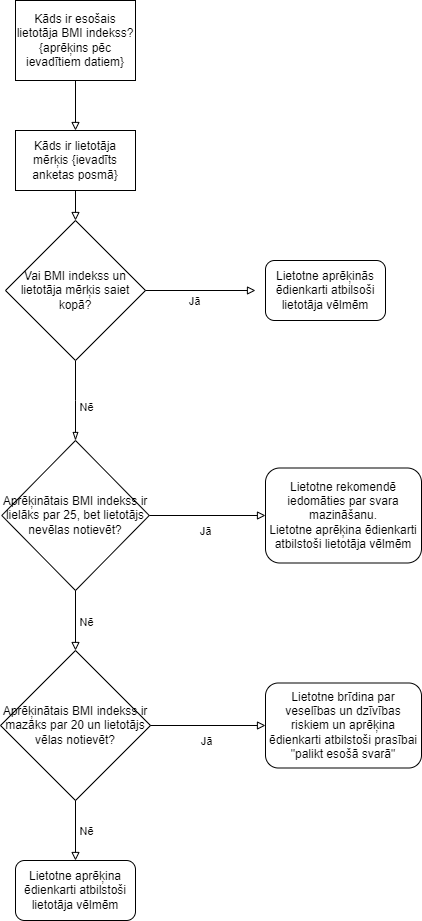

The diagram above was exported from draw.io. Its source (the exported page's mxGraphModel, read from the mxfile embedded in the PNG):
<mxGraphModel dx="1050" dy="522" grid="1" gridSize="10" guides="1" tooltips="1" connect="1" arrows="1" fold="1" page="1" pageScale="1" pageWidth="827" pageHeight="1169" math="0" shadow="0">
  <root>
    <mxCell id="0" />
    <mxCell id="1" parent="0" />
    <mxCell id="2" value="Kāds ir esošais lietotāja BMI indekss? {aprēķins pēc ievadītiem datiem}" style="rounded=0;whiteSpace=wrap;html=1;shadow=0;" vertex="1" parent="1">
      <mxGeometry x="160" y="540" width="120" height="80" as="geometry" />
    </mxCell>
    <mxCell id="3" value="Kāds ir lietotāja mērķis {ievadīts anketas posmā}" style="rounded=0;whiteSpace=wrap;html=1;" vertex="1" parent="1">
      <mxGeometry x="160" y="670" width="120" height="60" as="geometry" />
    </mxCell>
    <mxCell id="4" value="" style="endArrow=block;html=1;rounded=0;exitX=0.5;exitY=1;exitDx=0;exitDy=0;entryX=0.5;entryY=0;entryDx=0;entryDy=0;endFill=0;" edge="1" source="2" target="3" parent="1">
      <mxGeometry width="50" height="50" relative="1" as="geometry">
        <mxPoint x="370" y="570" as="sourcePoint" />
        <mxPoint x="420" y="520" as="targetPoint" />
      </mxGeometry>
    </mxCell>
    <mxCell id="5" style="edgeStyle=orthogonalEdgeStyle;rounded=0;orthogonalLoop=1;jettySize=auto;html=1;exitX=0.5;exitY=1;exitDx=0;exitDy=0;endArrow=blockThin;endFill=0;" edge="1" source="7" parent="1">
      <mxGeometry relative="1" as="geometry">
        <mxPoint x="220" y="980" as="targetPoint" />
      </mxGeometry>
    </mxCell>
    <mxCell id="6" value="Nē" style="edgeLabel;html=1;align=center;verticalAlign=middle;resizable=0;points=[];" vertex="1" connectable="0" parent="5">
      <mxGeometry x="0.1594" y="2" relative="1" as="geometry">
        <mxPoint x="8" as="offset" />
      </mxGeometry>
    </mxCell>
    <mxCell id="7" value="Vai BMI indekss un lietotāja mērķis saiet kopā?" style="rhombus;whiteSpace=wrap;html=1;" vertex="1" parent="1">
      <mxGeometry x="150" y="760" width="140" height="140" as="geometry" />
    </mxCell>
    <mxCell id="8" value="" style="endArrow=block;html=1;rounded=0;exitX=0.5;exitY=1;exitDx=0;exitDy=0;entryX=0.5;entryY=0;entryDx=0;entryDy=0;endFill=0;" edge="1" source="3" target="7" parent="1">
      <mxGeometry width="50" height="50" relative="1" as="geometry">
        <mxPoint x="370" y="770" as="sourcePoint" />
        <mxPoint x="420" y="720" as="targetPoint" />
      </mxGeometry>
    </mxCell>
    <mxCell id="9" value="" style="endArrow=block;html=1;rounded=0;endFill=0;" edge="1" parent="1">
      <mxGeometry width="50" height="50" relative="1" as="geometry">
        <mxPoint x="290" y="830" as="sourcePoint" />
        <mxPoint x="400" y="830" as="targetPoint" />
      </mxGeometry>
    </mxCell>
    <mxCell id="10" value="Jā" style="edgeLabel;html=1;align=center;verticalAlign=middle;resizable=0;points=[];" vertex="1" connectable="0" parent="9">
      <mxGeometry x="-0.1273" y="-3" relative="1" as="geometry">
        <mxPoint y="7" as="offset" />
      </mxGeometry>
    </mxCell>
    <mxCell id="11" value="Lietotne aprēķinās ēdienkarti atbilsoši lietotāja vēlmēm" style="rounded=1;whiteSpace=wrap;html=1;" vertex="1" parent="1">
      <mxGeometry x="410" y="800" width="120" height="60" as="geometry" />
    </mxCell>
    <mxCell id="12" value="Lietotne rekomendē iedomāties par svara mazināšanu.&lt;br&gt;Lietotne aprēķina ēdienkarti atbilstoši lietotāja vēlmēm" style="rounded=1;whiteSpace=wrap;html=1;" vertex="1" parent="1">
      <mxGeometry x="410" y="1007.5" width="156" height="95" as="geometry" />
    </mxCell>
    <mxCell id="13" value="Aprēķinātais BMI indekss ir lielāks par 25, bet lietotājs nevēlas notievēt?" style="rhombus;whiteSpace=wrap;html=1;" vertex="1" parent="1">
      <mxGeometry x="146.25" y="980" width="147.5" height="150" as="geometry" />
    </mxCell>
    <mxCell id="14" value="" style="endArrow=block;html=1;rounded=0;exitX=1;exitY=0.5;exitDx=0;exitDy=0;endFill=0;" edge="1" source="13" parent="1">
      <mxGeometry width="50" height="50" relative="1" as="geometry">
        <mxPoint x="370" y="1010" as="sourcePoint" />
        <mxPoint x="410" y="1055" as="targetPoint" />
      </mxGeometry>
    </mxCell>
    <mxCell id="15" value="Jā" style="edgeLabel;html=1;align=center;verticalAlign=middle;resizable=0;points=[];" vertex="1" connectable="0" parent="14">
      <mxGeometry x="0.0022" relative="1" as="geometry">
        <mxPoint x="-2" y="15" as="offset" />
      </mxGeometry>
    </mxCell>
    <mxCell id="16" value="" style="endArrow=block;html=1;rounded=0;exitX=0.5;exitY=1;exitDx=0;exitDy=0;endFill=0;" edge="1" source="13" parent="1">
      <mxGeometry width="50" height="50" relative="1" as="geometry">
        <mxPoint x="370" y="1210" as="sourcePoint" />
        <mxPoint x="220" y="1190" as="targetPoint" />
      </mxGeometry>
    </mxCell>
    <mxCell id="17" value="Nē" style="edgeLabel;html=1;align=center;verticalAlign=middle;resizable=0;points=[];" vertex="1" connectable="0" parent="16">
      <mxGeometry x="0.0267" y="2" relative="1" as="geometry">
        <mxPoint x="8" as="offset" />
      </mxGeometry>
    </mxCell>
    <mxCell id="18" value="Aprēķinātais BMI indekss ir mazāks par 20 un lietotājs vēlas notievēt?" style="rhombus;whiteSpace=wrap;html=1;" vertex="1" parent="1">
      <mxGeometry x="145" y="1190" width="150" height="150" as="geometry" />
    </mxCell>
    <mxCell id="19" value="Lietotne brīdina par veselības un dzīvības riskiem un aprēķina ēdienkarti atbilstoši prasībai &quot;palikt esošā svarā&quot;" style="rounded=1;whiteSpace=wrap;html=1;" vertex="1" parent="1">
      <mxGeometry x="410" y="1222.5" width="156" height="85" as="geometry" />
    </mxCell>
    <mxCell id="20" value="" style="endArrow=block;html=1;rounded=0;exitX=1;exitY=0.5;exitDx=0;exitDy=0;entryX=0;entryY=0.5;entryDx=0;entryDy=0;endFill=0;" edge="1" source="18" target="19" parent="1">
      <mxGeometry width="50" height="50" relative="1" as="geometry">
        <mxPoint x="370" y="1210" as="sourcePoint" />
        <mxPoint x="420" y="1160" as="targetPoint" />
      </mxGeometry>
    </mxCell>
    <mxCell id="21" value="Jā" style="edgeLabel;html=1;align=center;verticalAlign=middle;resizable=0;points=[];" vertex="1" connectable="0" parent="20">
      <mxGeometry x="-0.113" y="3" relative="1" as="geometry">
        <mxPoint x="4" y="18" as="offset" />
      </mxGeometry>
    </mxCell>
    <mxCell id="22" value="Lietotne aprēķina ēdienkarti atbilstoši lietotāja vēlmēm" style="rounded=1;whiteSpace=wrap;html=1;" vertex="1" parent="1">
      <mxGeometry x="160" y="1400" width="120" height="60" as="geometry" />
    </mxCell>
    <mxCell id="23" value="" style="endArrow=block;html=1;rounded=0;exitX=0.5;exitY=1;exitDx=0;exitDy=0;entryX=0.5;entryY=0;entryDx=0;entryDy=0;endFill=0;" edge="1" source="18" target="22" parent="1">
      <mxGeometry width="50" height="50" relative="1" as="geometry">
        <mxPoint x="370" y="1310" as="sourcePoint" />
        <mxPoint x="420" y="1260" as="targetPoint" />
      </mxGeometry>
    </mxCell>
    <mxCell id="24" value="Nē" style="edgeLabel;html=1;align=center;verticalAlign=middle;resizable=0;points=[];" vertex="1" connectable="0" parent="23">
      <mxGeometry x="-0.0067" y="2" relative="1" as="geometry">
        <mxPoint x="8" as="offset" />
      </mxGeometry>
    </mxCell>
  </root>
</mxGraphModel>